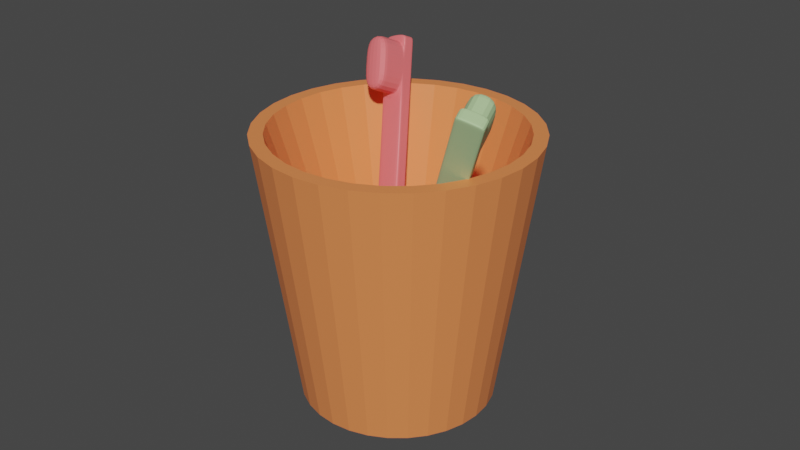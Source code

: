 # Source: ToiletCup.blend  (saved by Blender 3.5.10; exported with 4.5.12 LTS)
import bpy
from mathutils import Matrix  # noqa: F401  (used for matrix-valued properties, if any)

bpy.ops.wm.read_factory_settings(use_empty=True)
scene = bpy.context.scene
scene.name = 'Scene'

# ---- collections
col_misc4 = bpy.data.collections.new('misc4'); scene.collection.children.link(col_misc4)

# ---- materials (node trees are filled in below, after node groups)
mat_material_009 = bpy.data.materials.new('Material.009')
mat_material_009.use_transparent_shadow = False
mat_material_011 = bpy.data.materials.new('Material.011')
mat_material_011.use_transparent_shadow = False
mat_material_010 = bpy.data.materials.new('Material.010')
mat_material_010.use_transparent_shadow = False

# ---- material node trees
mat_material_009.use_nodes = True; mat_material_009.node_tree.nodes.clear()
_N = mat_material_009.node_tree.nodes; _L = mat_material_009.node_tree.links
n0 = _N.new('ShaderNodeBsdfPrincipled'); n0.name = 'Principled BSDF'; n0.location = (10, 300)
n0.distribution = 'GGX'
n0.subsurface_method = 'RANDOM_WALK_SKIN'
n0.inputs[0].default_value = (0.9131, 0.2582, 0.08228, 1.0)
n0.inputs[3].default_value = 1.45
n0.inputs[27].default_value = (0.0, 0.0, 0.0, 1.0)
n0.inputs[28].default_value = 1.0
n1 = _N.new('ShaderNodeOutputMaterial'); n1.name = 'Material Output'; n1.location = (300, 300)
_L.new(n0.outputs[0], n1.inputs[0])
n1.is_active_output = True
mat_material_011.use_nodes = True; mat_material_011.node_tree.nodes.clear()
_N = mat_material_011.node_tree.nodes; _L = mat_material_011.node_tree.links
n0 = _N.new('ShaderNodeBsdfPrincipled'); n0.name = 'Principled BSDF'; n0.location = (10, 300)
n0.distribution = 'GGX'
n0.subsurface_method = 'RANDOM_WALK_SKIN'
n0.inputs[0].default_value = (0.9647, 0.1746, 0.1845, 1.0)
n0.inputs[3].default_value = 1.45
n0.inputs[27].default_value = (0.0, 0.0, 0.0, 1.0)
n0.inputs[28].default_value = 1.0
n1 = _N.new('ShaderNodeOutputMaterial'); n1.name = 'Material Output'; n1.location = (300, 300)
_L.new(n0.outputs[0], n1.inputs[0])
n1.is_active_output = True
mat_material_010.use_nodes = True; mat_material_010.node_tree.nodes.clear()
_N = mat_material_010.node_tree.nodes; _L = mat_material_010.node_tree.links
n0 = _N.new('ShaderNodeBsdfPrincipled'); n0.name = 'Principled BSDF'; n0.location = (10, 300)
n0.distribution = 'GGX'
n0.subsurface_method = 'RANDOM_WALK_SKIN'
n0.inputs[0].default_value = (0.4564, 0.6514, 0.3325, 1.0)
n0.inputs[3].default_value = 1.45
n0.inputs[27].default_value = (0.0, 0.0, 0.0, 1.0)
n0.inputs[28].default_value = 1.0
n1 = _N.new('ShaderNodeOutputMaterial'); n1.name = 'Material Output'; n1.location = (300, 300)
_L.new(n0.outputs[0], n1.inputs[0])
n1.is_active_output = True

# ---- world
world_world = bpy.data.worlds.new('World'); scene.world = world_world
world_world.use_nodes = True; world_world.node_tree.nodes.clear()
_N = world_world.node_tree.nodes; _L = world_world.node_tree.links
n0 = _N.new('ShaderNodeOutputWorld'); n0.name = 'World Output'; n0.location = (300, 300)
n1 = _N.new('ShaderNodeBackground'); n1.name = 'Background'; n1.location = (10, 300)
n1.inputs[0].default_value = (0.05088, 0.05088, 0.05088, 1.0)
_L.new(n1.outputs[0], n0.inputs[0])
n0.is_active_output = True
world_world.color = (0.05088, 0.05088, 0.05088)
world_world.use_sun_shadow = False
world_world.sun_shadow_jitter_overblur = 0.0

# ---- meshes
me_circle_007 = bpy.data.meshes.new('Circle.007')
me_circle_007.from_pydata([(-3.335e-06, 0.5429, -0.9035), (-0.1059, 0.5324, -0.9035), (-0.2077, 0.5015, -0.9035), (-0.3016, 0.4514, -0.9035), (-0.3839, 0.3839, -0.9035), (-0.4514, 0.3016, -0.9035), (-0.5015, 0.2077, -0.9035), (-0.5324, 0.1059, -0.9035), (-0.5429, 4.325e-06, -0.9035), (-0.5324, -0.1059, -0.9035), (-0.5015, -0.2077, -0.9035), (-0.4514, -0.3016, -0.9035), (-0.3839, -0.3838, -0.9035), (-0.3016, -0.4514, -0.9035), (-0.2077, -0.5015, -0.9035), (-0.1059, -0.5324, -0.9035), (-3.335e-06, -0.5428, -0.9035), (0.1059, -0.5324, -0.9035), (0.2077, -0.5015, -0.9035), (0.3016, -0.4514, -0.9035), (0.3838, -0.3838, -0.9035), (0.4514, -0.3016, -0.9035), (0.5015, -0.2077, -0.9035), (0.5324, -0.1059, -0.9035), (0.5428, 4.325e-06, -0.9035), (0.5324, 0.1059, -0.9035), (0.5015, 0.2077, -0.9035), (0.4514, 0.3016, -0.9035), (0.3838, 0.3839, -0.9035), (0.3016, 0.4514, -0.9035), (0.2077, 0.5015, -0.9035), (0.1059, 0.5324, -0.9035), (-0.1473, 0.7408, 0.6108), (1.134e-06, 0.7553, 0.6108), (-0.289, 0.6978, 0.6108), (-0.4196, 0.628, 0.6108), (-0.5341, 0.5341, 0.6108), (-0.628, 0.4196, 0.6108), (-0.6978, 0.289, 0.6108), (-0.7408, 0.1473, 0.6108), (-0.7553, -5.676e-07, 0.6108), (-0.7408, -0.1473, 0.6108), (-0.6978, -0.289, 0.6108), (-0.628, -0.4196, 0.6108), (-0.5341, -0.5341, 0.6108), (-0.4196, -0.628, 0.6108), (-0.289, -0.6978, 0.6108), (-0.1473, -0.7408, 0.6108), (1.134e-06, -0.7553, 0.6108), (0.1474, -0.7408, 0.6108), (0.289, -0.6978, 0.6108), (0.4196, -0.628, 0.6108), (0.5341, -0.5341, 0.6108), (0.628, -0.4196, 0.6108), (0.6978, -0.289, 0.6108), (0.7408, -0.1473, 0.6108), (0.7553, -5.676e-07, 0.6108), (0.7408, 0.1473, 0.6108), (0.6978, 0.289, 0.6108), (0.628, 0.4196, 0.6108), (0.5341, 0.5341, 0.6108), (0.4196, 0.628, 0.6108), (0.289, 0.6978, 0.6108), (0.1474, 0.7408, 0.6108), (-0.1323, 0.6653, 0.6108), (2.266e-06, 0.6783, 0.6108), (-0.2596, 0.6267, 0.6108), (-0.3768, 0.564, 0.6108), (-0.4796, 0.4796, 0.6108), (-0.564, 0.3768, 0.6108), (-0.6267, 0.2596, 0.6108), (-0.6653, 0.1323, 0.6108), (-0.6783, 1.236e-07, 0.6108), (-0.6653, -0.1323, 0.6108), (-0.6267, -0.2596, 0.6108), (-0.564, -0.3768, 0.6108), (-0.4796, -0.4796, 0.6108), (-0.3768, -0.564, 0.6108), (-0.2596, -0.6267, 0.6108), (-0.1323, -0.6653, 0.6108), (2.266e-06, -0.6783, 0.6108), (0.1323, -0.6653, 0.6108), (0.2596, -0.6267, 0.6108), (0.3768, -0.564, 0.6108), (0.4796, -0.4796, 0.6108), (0.564, -0.3768, 0.6108), (0.6267, -0.2596, 0.6108), (0.6653, -0.1323, 0.6108), (0.6783, 1.236e-07, 0.6108), (0.6653, 0.1323, 0.6108), (0.6267, 0.2596, 0.6108), (0.564, 0.3768, 0.6108), (0.4796, 0.4796, 0.6108), (0.3768, 0.564, 0.6108), (0.2596, 0.6267, 0.6108), (0.1323, 0.6653, 0.6108), (-0.07508, 0.3774, -0.3182), (-2.133e-08, 0.3848, -0.3182), (-0.1473, 0.3555, -0.3182), (-0.2138, 0.32, -0.3182), (-0.2721, 0.2721, -0.3182), (-0.32, 0.2138, -0.3182), (-0.3555, 0.1473, -0.3182), (-0.3774, 0.07507, -0.3182), (-0.3848, -3.843e-06, -0.3182), (-0.3774, -0.07508, -0.3182), (-0.3555, -0.1473, -0.3182), (-0.32, -0.2138, -0.3182), (-0.2721, -0.2721, -0.3182), (-0.2138, -0.32, -0.3182), (-0.1473, -0.3555, -0.3182), (-0.07508, -0.3774, -0.3182), (-2.133e-08, -0.3848, -0.3182), (0.07508, -0.3774, -0.3182), (0.1473, -0.3555, -0.3182), (0.2138, -0.32, -0.3182), (0.2721, -0.2721, -0.3182), (0.32, -0.2138, -0.3182), (0.3555, -0.1473, -0.3182), (0.3774, -0.07508, -0.3182), (0.3848, -3.843e-06, -0.3182), (0.3774, 0.07507, -0.3182), (0.3555, 0.1473, -0.3182), (0.32, 0.2138, -0.3182), (0.2721, 0.2721, -0.3182), (0.2138, 0.32, -0.3182), (0.1473, 0.3555, -0.3182), (0.07508, 0.3774, -0.3182)], [], [(1, 0, 31, 30, 29, 28, 27, 26, 25, 24, 23, 22, 21, 20, 19, 18, 17, 16, 15, 14, 13, 12, 11, 10, 9, 8, 7, 6, 5, 4, 3, 2), (47, 48, 80, 79), (25, 26, 58, 57), (12, 13, 45, 44), (26, 27, 59, 58), (13, 14, 46, 45), (0, 1, 32, 33), (27, 28, 60, 59), (14, 15, 47, 46), (1, 2, 34, 32), (28, 29, 61, 60), (15, 16, 48, 47), (2, 3, 35, 34), (29, 30, 62, 61), (16, 17, 49, 48), (3, 4, 36, 35), (30, 31, 63, 62), (17, 18, 50, 49), (4, 5, 37, 36), (31, 0, 33, 63), (18, 19, 51, 50), (5, 6, 38, 37), (19, 20, 52, 51), (6, 7, 39, 38), (20, 21, 53, 52), (7, 8, 40, 39), (21, 22, 54, 53), (8, 9, 41, 40), (22, 23, 55, 54), (9, 10, 42, 41), (23, 24, 56, 55), (10, 11, 43, 42), (24, 25, 57, 56), (11, 12, 44, 43), (82, 83, 115, 114), (34, 35, 67, 66), (61, 62, 94, 93), (48, 49, 81, 80), (35, 36, 68, 67), (62, 63, 95, 94), (49, 50, 82, 81), (36, 37, 69, 68), (63, 33, 65, 95), (50, 51, 83, 82), (37, 38, 70, 69), (51, 52, 84, 83), (38, 39, 71, 70), (52, 53, 85, 84), (39, 40, 72, 71), (53, 54, 86, 85), (40, 41, 73, 72), (54, 55, 87, 86), (41, 42, 74, 73), (55, 56, 88, 87), (42, 43, 75, 74), (56, 57, 89, 88), (43, 44, 76, 75), (57, 58, 90, 89), (44, 45, 77, 76), (58, 59, 91, 90), (45, 46, 78, 77), (33, 32, 64, 65), (59, 60, 92, 91), (46, 47, 79, 78), (32, 34, 66, 64), (60, 61, 93, 92), (96, 98, 99, 100, 101, 102, 103, 104, 105, 106, 107, 108, 109, 110, 111, 112, 113, 114, 115, 116, 117, 118, 119, 120, 121, 122, 123, 124, 125, 126, 127, 97), (69, 70, 102, 101), (83, 84, 116, 115), (70, 71, 103, 102), (84, 85, 117, 116), (71, 72, 104, 103), (85, 86, 118, 117), (72, 73, 105, 104), (86, 87, 119, 118), (73, 74, 106, 105), (87, 88, 120, 119), (74, 75, 107, 106), (88, 89, 121, 120), (75, 76, 108, 107), (89, 90, 122, 121), (76, 77, 109, 108), (90, 91, 123, 122), (77, 78, 110, 109), (65, 64, 96, 97), (91, 92, 124, 123), (78, 79, 111, 110), (64, 66, 98, 96), (92, 93, 125, 124), (79, 80, 112, 111), (66, 67, 99, 98), (93, 94, 126, 125), (80, 81, 113, 112), (67, 68, 100, 99), (94, 95, 127, 126), (81, 82, 114, 113), (68, 69, 101, 100), (95, 65, 97, 127)])
_uv = me_circle_007.uv_layers.new(name='UVMap')
_uv.uv.foreach_set('vector', [0.0, 0.0, 0.0, 0.0, 0.0, 0.0, 0.0, 0.0, 0.0, 0.0, 0.0, 0.0, 0.0, 0.0, 0.0, 0.0, 0.0, 0.0, 0.0, 0.0, 0.0, 0.0, 0.0, 0.0, 0.0, 0.0, 0.0, 0.0, 0.0, 0.0, 0.0, 0.0, 0.0, 0.0, 0.0, 0.0, 0.0, 0.0, 0.0, 0.0, 0.0, 0.0, 0.0, 0.0, 0.0, 0.0, 0.0, 0.0, 0.0, 0.0, 0.0, 0.0, 0.0, 0.0, 0.0, 0.0, 0.0, 0.0, 0.0, 0.0, 0.0, 0.0, 0.0, 0.0, 0.0, 0.0, 0.0, 0.0, 0.0, 0.0, 0.0, 0.0, 0.0, 0.0, 0.0, 0.0, 0.0, 0.0, 0.0, 0.0, 0.0, 0.0, 0.0, 0.0, 0.0, 0.0, 0.0, 0.0, 0.0, 0.0, 0.0, 0.0, 0.0, 0.0, 0.0, 0.0, 0.0, 0.0, 0.0, 0.0, 0.0, 0.0, 0.0, 0.0, 0.0, 0.0, 0.0, 0.0, 0.0, 0.0, 0.0, 0.0, 0.0, 0.0, 0.0, 0.0, 0.0, 0.0, 0.0, 0.0, 0.0, 0.0, 0.0, 0.0, 0.0, 0.0, 0.0, 0.0, 0.0, 0.0, 0.0, 0.0, 0.0, 0.0, 0.0, 0.0, 0.0, 0.0, 0.0, 0.0, 0.0, 0.0, 0.0, 0.0, 0.0, 0.0, 0.0, 0.0, 0.0, 0.0, 0.0, 0.0, 0.0, 0.0, 0.0, 0.0, 0.0, 0.0, 0.0, 0.0, 0.0, 0.0, 0.0, 0.0, 0.0, 0.0, 0.0, 0.0, 0.0, 0.0, 0.0, 0.0, 0.0, 0.0, 0.0, 0.0, 0.0, 0.0, 0.0, 0.0, 0.0, 0.0, 0.0, 0.0, 0.0, 0.0, 0.0, 0.0, 0.0, 0.0, 0.0, 0.0, 0.0, 0.0, 0.0, 0.0, 0.0, 0.0, 0.0, 0.0, 0.0, 0.0, 0.0, 0.0, 0.0, 0.0, 0.0, 0.0, 0.0, 0.0, 0.0, 0.0, 0.0, 0.0, 0.0, 0.0, 0.0, 0.0, 0.0, 0.0, 0.0, 0.0, 0.0, 0.0, 0.0, 0.0, 0.0, 0.0, 0.0, 0.0, 0.0, 0.0, 0.0, 0.0, 0.0, 0.0, 0.0, 0.0, 0.0, 0.0, 0.0, 0.0, 0.0, 0.0, 0.0, 0.0, 0.0, 0.0, 0.0, 0.0, 0.0, 0.0, 0.0, 0.0, 0.0, 0.0, 0.0, 0.0, 0.0, 0.0, 0.0, 0.0, 0.0, 0.0, 0.0, 0.0, 0.0, 0.0, 0.0, 0.0, 0.0, 0.0, 0.0, 0.0, 0.0, 0.0, 0.0, 0.0, 0.0, 0.0, 0.0, 0.0, 0.0, 0.0, 0.0, 0.0, 0.0, 0.0, 0.0, 0.0, 0.0, 0.0, 0.0, 0.0, 0.0, 0.0, 0.0, 0.0, 0.0, 0.0, 0.0, 0.0, 0.0, 0.0, 0.0, 0.0, 0.0, 0.0, 0.0, 0.0, 0.0, 0.0, 0.0, 0.0, 0.0, 0.0, 0.0, 0.0, 0.0, 0.0, 0.0, 0.0, 0.0, 0.0, 0.0, 0.0, 0.0, 0.0, 0.0, 0.0, 0.0, 0.0, 0.0, 0.0, 0.0, 0.0, 0.0, 0.0, 0.0, 0.0, 0.0, 0.0, 0.0, 0.0, 0.0, 0.0, 0.0, 0.0, 0.0, 0.0, 0.0, 0.0, 0.0, 0.0, 0.0, 0.0, 0.0, 0.0, 0.0, 0.0, 0.0, 0.0, 0.0, 0.0, 0.0, 0.0, 0.0, 0.0, 0.0, 0.0, 0.0, 0.0, 0.0, 0.0, 0.0, 0.0, 0.0, 0.0, 0.0, 0.0, 0.0, 0.0, 0.0, 0.0, 0.0, 0.0, 0.0, 0.0, 0.0, 0.0, 0.0, 0.0, 0.0, 0.0, 0.0, 0.0, 0.0, 0.0, 0.0, 0.0, 0.0, 0.0, 0.0, 0.0, 0.0, 0.0, 0.0, 0.0, 0.0, 0.0, 0.0, 0.0, 0.0, 0.0, 0.0, 0.0, 0.0, 0.0, 0.0, 0.0, 0.0, 0.0, 0.0, 0.0, 0.0, 0.0, 0.0, 0.0, 0.0, 0.0, 0.0, 0.0, 0.0, 0.0, 0.0, 0.0, 0.0, 0.0, 0.0, 0.0, 0.0, 0.0, 0.0, 0.0, 0.0, 0.0, 0.0, 0.0, 0.0, 0.0, 0.0, 0.0, 0.0, 0.0, 0.0, 0.0, 0.0, 0.0, 0.0, 0.0, 0.0, 0.0, 0.0, 0.0, 0.0, 0.0, 0.0, 0.0, 0.0, 0.0, 0.0, 0.0, 0.0, 0.0, 0.0, 0.0, 0.0, 0.0, 0.0, 0.0, 0.0, 0.0, 0.0, 0.0, 0.0, 0.0, 0.0, 0.0, 0.0, 0.0, 0.0, 0.0, 0.0, 0.0, 0.0, 0.0, 0.0, 0.0, 0.0, 0.0, 0.0, 0.0, 0.0, 0.0, 0.0, 0.0, 0.0, 0.0, 0.0, 0.0, 0.0, 0.0, 0.0, 0.0, 0.0, 0.0, 0.0, 0.0, 0.0, 0.0, 0.0, 0.0, 0.0, 0.0, 0.0, 0.0, 0.0, 0.0, 0.0, 0.0, 0.0, 0.0, 0.0, 0.0, 0.0, 0.0, 0.0, 0.0, 0.0, 0.0, 0.0, 0.0, 0.0, 0.0, 0.0, 0.0, 0.0, 0.0, 0.0, 0.0, 0.0, 0.0, 0.0, 0.0, 0.0, 0.0, 0.0, 0.0, 0.0, 0.0, 0.0, 0.0, 0.0, 0.0, 0.0, 0.0, 0.0, 0.0, 0.0, 0.0, 0.0, 0.0, 0.0, 0.0, 0.0, 0.0, 0.0, 0.0, 0.0, 0.0, 0.0, 0.0, 0.0, 0.0, 0.0, 0.0, 0.0, 0.0, 0.0, 0.0, 0.0, 0.0, 0.0, 0.0, 0.0, 0.0, 0.0, 0.0, 0.0, 0.0, 0.0, 0.0, 0.0, 0.0, 0.0, 0.0, 0.0, 0.0, 0.0, 0.0, 0.0, 0.0, 0.0, 0.0, 0.0, 0.0, 0.0, 0.0, 0.0, 0.0, 0.0, 0.0, 0.0, 0.0, 0.0, 0.0, 0.0, 0.0, 0.0, 0.0, 0.0, 0.0, 0.0, 0.0, 0.0, 0.0, 0.0, 0.0, 0.0, 0.0, 0.0, 0.0, 0.0, 0.0, 0.0, 0.0, 0.0, 0.0, 0.0, 0.0, 0.0, 0.0, 0.0, 0.0, 0.0, 0.0, 0.0, 0.0, 0.0, 0.0, 0.0, 0.0, 0.0, 0.0, 0.0, 0.0, 0.0, 0.0, 0.0, 0.0, 0.0, 0.0, 0.0, 0.0, 0.0, 0.0, 0.0, 0.0, 0.0, 0.0, 0.0, 0.0, 0.0, 0.0, 0.0, 0.0, 0.0, 0.0, 0.0, 0.0, 0.0, 0.0, 0.0, 0.0, 0.0, 0.0, 0.0, 0.0, 0.0, 0.0, 0.0, 0.0, 0.0, 0.0, 0.0, 0.0, 0.0, 0.0, 0.0, 0.0, 0.0, 0.0, 0.0, 0.0, 0.0, 0.0, 0.0, 0.0, 0.0, 0.0, 0.0, 0.0, 0.0, 0.0, 0.0, 0.0, 0.0, 0.0, 0.0, 0.0, 0.0, 0.0, 0.0, 0.0, 0.0, 0.0, 0.0, 0.0, 0.0, 0.0, 0.0, 0.0, 0.0, 0.0, 0.0, 0.0, 0.0, 0.0, 0.0, 0.0, 0.0, 0.0, 0.0, 0.0, 0.0, 0.0, 0.0, 0.0, 0.0, 0.0, 0.0, 0.0, 0.0, 0.0, 0.0, 0.0, 0.0, 0.0, 0.0, 0.0, 0.0, 0.0, 0.0, 0.0, 0.0, 0.0, 0.0, 0.0, 0.0, 0.0, 0.0, 0.0, 0.0, 0.0, 0.0, 0.0, 0.0, 0.0, 0.0, 0.0, 0.0, 0.0, 0.0, 0.0, 0.0, 0.0, 0.0, 0.0, 0.0, 0.0, 0.0, 0.0, 0.0, 0.0, 0.0, 0.0, 0.0, 0.0, 0.0, 0.0, 0.0, 0.0, 0.0, 0.0, 0.0, 0.0, 0.0, 0.0, 0.0, 0.0, 0.0, 0.0, 0.0, 0.0, 0.0, 0.0, 0.0, 0.0, 0.0, 0.0, 0.0, 0.0, 0.0, 0.0, 0.0, 0.0, 0.0, 0.0, 0.0, 0.0, 0.0, 0.0, 0.0, 0.0, 0.0, 0.0, 0.0, 0.0, 0.0, 0.0, 0.0, 0.0, 0.0, 0.0, 0.0, 0.0, 0.0, 0.0, 0.0, 0.0, 0.0, 0.0, 0.0, 0.0, 0.0, 0.0, 0.0, 0.0, 0.0, 0.0, 0.0, 0.0, 0.0, 0.0, 0.0, 0.0, 0.0, 0.0, 0.0, 0.0, 0.0, 0.0, 0.0, 0.0, 0.0, 0.0, 0.0, 0.0, 0.0, 0.0, 0.0, 0.0, 0.0, 0.0, 0.0, 0.0])
me_circle_007.materials.append(mat_material_009)
me_circle_007.update()
me_cube_118 = bpy.data.meshes.new('Cube.118')
me_cube_118.from_pydata([(-1.0, -0.0991, -1.402), (-1.0, -0.0991, 0.5983), (-1.0, 1.901, -1.402), (-1.0, 1.901, 0.5983), (1.0, -0.0991, -1.402), (1.0, -0.0991, 0.5983), (1.0, 1.901, -1.402), (1.0, 1.901, 0.5983), (-1.0, -0.0991, -1.373), (-1.0, -0.0991, 0.5698), (-1.0, 1.901, 0.5698), (-1.0, 1.901, -1.373), (1.0, 1.901, 0.5698), (1.0, 1.901, -1.373), (1.0, -0.0991, 0.5698), (1.0, -0.0991, -1.373), (-1.0, 1.525, -1.402), (-1.0, 0.2764, -1.402), (-1.0, 0.2764, 0.5983), (-1.0, 1.525, 0.5983), (1.0, 0.2764, -1.402), (1.0, 1.525, -1.402), (1.0, 1.525, 0.5983), (1.0, 0.2764, 0.5983), (1.0, 1.525, -1.373), (1.0, 0.2764, -1.373), (1.0, 1.525, 0.5698), (1.0, 0.2764, 0.5698), (-1.0, 0.2764, -1.373), (-1.0, 1.525, -1.373), (-1.0, 0.2764, 0.5698), (-1.0, 1.525, 0.5698), (-1.0, -0.0991, 0.2593), (-1.0, 1.901, 0.2593), (1.0, 1.901, 0.2593), (1.0, -0.0991, 0.2593), (-1.0, 0.2764, 0.2593), (-1.0, 1.525, 0.2593), (1.0, 1.525, 0.2593), (1.0, 0.2764, 0.2593), (-1.0, -4.158, 0.2593), (-1.0, -4.158, 0.5698), (1.0, -4.158, 0.5698), (1.0, -4.158, 0.2593), (-1.0, -0.0991, 0.5698), (1.0, -0.0991, 0.5698), (1.0, -0.0991, 0.2593), (-1.0, -0.0991, 0.2593), (-1.0, -0.0991, 0.4146), (-1.0, 1.901, 0.4146), (1.0, 1.901, 0.4146), (1.0, -0.0991, 0.4146), (-1.0, 0.2764, 0.4146), (-1.0, 1.525, 0.4146), (1.0, 1.525, 0.4146), (1.0, 0.2764, 0.4146), (-1.0, -4.158, 0.4146), (1.0, -4.158, 0.4146), (-1.0, -0.0991, 0.4146), (1.0, -0.0991, 0.4146), (-1.0, -2.948, 0.5698), (-1.0, -2.948, 0.2593), (1.0, -2.948, 0.5698), (1.0, -2.948, 0.2593), (-1.0, -2.948, 0.4146), (1.0, -2.948, 0.4146)], [], [(31, 19, 3, 10), (10, 3, 7, 12), (27, 23, 5, 14), (14, 5, 1, 9), (17, 20, 4, 0), (23, 18, 1, 5), (4, 15, 8, 0), (62, 60, 41, 42), (20, 25, 15, 4), (55, 27, 14, 51), (2, 11, 13, 6), (49, 10, 12, 50), (16, 29, 11, 2), (53, 31, 10, 49), (48, 9, 30, 52), (52, 30, 31, 53), (0, 8, 28, 17), (17, 28, 29, 16), (50, 12, 26, 54), (54, 26, 27, 55), (6, 13, 24, 21), (21, 24, 25, 20), (7, 3, 19, 22), (22, 19, 18, 23), (2, 6, 21, 16), (16, 21, 20, 17), (12, 7, 22, 26), (26, 22, 23, 27), (9, 1, 18, 30), (30, 18, 19, 31), (24, 38, 39, 25), (13, 34, 38, 24), (28, 36, 37, 29), (8, 32, 36, 28), (29, 37, 33, 11), (11, 33, 34, 13), (25, 39, 35, 15), (15, 35, 32, 8), (57, 42, 41, 56), (65, 62, 42, 57), (64, 61, 40, 56), (61, 63, 43, 40), (32, 35, 46, 47), (48, 32, 47, 58), (51, 14, 45, 59), (14, 9, 44, 45), (35, 51, 59, 46), (9, 48, 58, 44), (60, 64, 56, 41), (63, 65, 57, 43), (43, 57, 56, 40), (38, 54, 55, 39), (34, 50, 54, 38), (36, 52, 53, 37), (32, 48, 52, 36), (37, 53, 49, 33), (33, 49, 50, 34), (39, 55, 51, 35), (46, 59, 65, 63), (44, 58, 64, 60), (47, 46, 63, 61), (58, 47, 61, 64), (59, 45, 62, 65), (45, 44, 60, 62)])
_uv = me_cube_118.uv_layers.new(name='UVMap')
_uv.uv.foreach_set('vector', [0.5417, 0.203, 0.625, 0.203, 0.625, 0.25, 0.5417, 0.25, 0.5417, 0.25, 0.625, 0.25, 0.625, 0.5, 0.5417, 0.5, 0.5417, 0.7031, 0.625, 0.7031, 0.625, 0.75, 0.5417, 0.75, 0.5417, 0.75, 0.625, 0.75, 0.625, 1.0, 0.5417, 1.0, 0.125, 0.7031, 0.375, 0.7031, 0.375, 0.75, 0.125, 0.75, 0.625, 0.7031, 0.875, 0.7031, 0.875, 0.75, 0.625, 0.75, 0.375, 0.75, 0.4583, 0.75, 0.4583, 1.0, 0.375, 1.0, 0.5417, 0.75, 0.5417, 1.0, 0.5417, 1.0, 0.5417, 0.75, 0.375, 0.7031, 0.4583, 0.7031, 0.4583, 0.75, 0.375, 0.75, 0.535, 0.7031, 0.5417, 0.7031, 0.5417, 0.75, 0.535, 0.75, 0.375, 0.25, 0.4583, 0.25, 0.4583, 0.5, 0.375, 0.5, 0.535, 0.25, 0.5417, 0.25, 0.5417, 0.5, 0.535, 0.5, 0.375, 0.203, 0.4583, 0.203, 0.4583, 0.25, 0.375, 0.25, 0.535, 0.203, 0.5417, 0.203, 0.5417, 0.25, 0.535, 0.25, 0.535, 0.0, 0.5417, 0.0, 0.5417, 0.04693, 0.535, 0.04693, 0.535, 0.04693, 0.5417, 0.04693, 0.5417, 0.203, 0.535, 0.203, 0.375, 0.0, 0.4583, 0.0, 0.4583, 0.04693, 0.375, 0.04693, 0.375, 0.04693, 0.4583, 0.04693, 0.4583, 0.203, 0.375, 0.203, 0.535, 0.5, 0.5417, 0.5, 0.5417, 0.547, 0.535, 0.547, 0.535, 0.547, 0.5417, 0.547, 0.5417, 0.7031, 0.535, 0.7031, 0.375, 0.5, 0.4583, 0.5, 0.4583, 0.547, 0.375, 0.547, 0.375, 0.547, 0.4583, 0.547, 0.4583, 0.7031, 0.375, 0.7031, 0.625, 0.5, 0.875, 0.5, 0.875, 0.547, 0.625, 0.547, 0.625, 0.547, 0.875, 0.547, 0.875, 0.7031, 0.625, 0.7031, 0.125, 0.5, 0.375, 0.5, 0.375, 0.547, 0.125, 0.547, 0.125, 0.547, 0.375, 0.547, 0.375, 0.7031, 0.125, 0.7031, 0.5417, 0.5, 0.625, 0.5, 0.625, 0.547, 0.5417, 0.547, 0.5417, 0.547, 0.625, 0.547, 0.625, 0.7031, 0.5417, 0.7031, 0.5417, 0.0, 0.625, 0.0, 0.625, 0.04693, 0.5417, 0.04693, 0.5417, 0.04693, 0.625, 0.04693, 0.625, 0.203, 0.5417, 0.203, 0.4583, 0.547, 0.5283, 0.547, 0.5283, 0.7031, 0.4583, 0.7031, 0.4583, 0.5, 0.5283, 0.5, 0.5283, 0.547, 0.4583, 0.547, 0.4583, 0.04693, 0.5283, 0.04693, 0.5283, 0.203, 0.4583, 0.203, 0.4583, 0.0, 0.5283, 0.0, 0.5283, 0.04693, 0.4583, 0.04693, 0.4583, 0.203, 0.5283, 0.203, 0.5283, 0.25, 0.4583, 0.25, 0.4583, 0.25, 0.5283, 0.25, 0.5283, 0.5, 0.4583, 0.5, 0.4583, 0.7031, 0.5283, 0.7031, 0.5283, 0.75, 0.4583, 0.75, 0.4583, 0.75, 0.5283, 0.75, 0.5283, 1.0, 0.4583, 1.0, 0.535, 0.75, 0.5417, 0.75, 0.5417, 1.0, 0.535, 1.0, 0.535, 0.75, 0.5417, 0.75, 0.5417, 0.75, 0.535, 0.75, 0.535, 0.0, 0.5283, 0.0, 0.5283, 0.0, 0.535, 0.0, 0.5283, 1.0, 0.5283, 0.75, 0.5283, 0.75, 0.5283, 1.0, 0.5283, 1.0, 0.5283, 0.75, 0.5283, 0.75, 0.5283, 1.0, 0.535, 0.0, 0.5283, 0.0, 0.5283, 0.0, 0.535, 0.0, 0.535, 0.75, 0.5417, 0.75, 0.5417, 0.75, 0.535, 0.75, 0.5417, 0.75, 0.5417, 1.0, 0.5417, 1.0, 0.5417, 0.75, 0.5283, 0.75, 0.535, 0.75, 0.535, 0.75, 0.5283, 0.75, 0.5417, 0.0, 0.535, 0.0, 0.535, 0.0, 0.5417, 0.0, 0.5417, 0.0, 0.535, 0.0, 0.535, 0.0, 0.5417, 0.0, 0.5283, 0.75, 0.535, 0.75, 0.535, 0.75, 0.5283, 0.75, 0.5283, 0.75, 0.535, 0.75, 0.535, 1.0, 0.5283, 1.0, 0.5283, 0.547, 0.535, 0.547, 0.535, 0.7031, 0.5283, 0.7031, 0.5283, 0.5, 0.535, 0.5, 0.535, 0.547, 0.5283, 0.547, 0.5283, 0.04693, 0.535, 0.04693, 0.535, 0.203, 0.5283, 0.203, 0.5283, 0.0, 0.535, 0.0, 0.535, 0.04693, 0.5283, 0.04693, 0.5283, 0.203, 0.535, 0.203, 0.535, 0.25, 0.5283, 0.25, 0.5283, 0.25, 0.535, 0.25, 0.535, 0.5, 0.5283, 0.5, 0.5283, 0.7031, 0.535, 0.7031, 0.535, 0.75, 0.5283, 0.75, 0.5283, 0.75, 0.535, 0.75, 0.535, 0.75, 0.5283, 0.75, 0.5417, 0.0, 0.535, 0.0, 0.535, 0.0, 0.5417, 0.0, 0.5283, 1.0, 0.5283, 0.75, 0.5283, 0.75, 0.5283, 1.0, 0.535, 0.0, 0.5283, 0.0, 0.5283, 0.0, 0.535, 0.0, 0.535, 0.75, 0.5417, 0.75, 0.5417, 0.75, 0.535, 0.75, 0.5417, 0.75, 0.5417, 1.0, 0.5417, 1.0, 0.5417, 0.75])
me_cube_118.materials.append(mat_material_011)
me_cube_118.update()
me_cube_119 = bpy.data.meshes.new('Cube.119')
me_cube_119.from_pydata([(-1.0, -0.0991, -1.402), (-1.0, -0.0991, 0.5983), (-1.0, 1.901, -1.402), (-1.0, 1.901, 0.5983), (1.0, -0.0991, -1.402), (1.0, -0.0991, 0.5983), (1.0, 1.901, -1.402), (1.0, 1.901, 0.5983), (-1.0, -0.0991, -1.373), (-1.0, -0.0991, 0.5698), (-1.0, 1.901, 0.5698), (-1.0, 1.901, -1.373), (1.0, 1.901, 0.5698), (1.0, 1.901, -1.373), (1.0, -0.0991, 0.5698), (1.0, -0.0991, -1.373), (-1.0, 1.525, -1.402), (-1.0, 0.2764, -1.402), (-1.0, 0.2764, 0.5983), (-1.0, 1.525, 0.5983), (1.0, 0.2764, -1.402), (1.0, 1.525, -1.402), (1.0, 1.525, 0.5983), (1.0, 0.2764, 0.5983), (1.0, 1.525, -1.373), (1.0, 0.2764, -1.373), (1.0, 1.525, 0.5698), (1.0, 0.2764, 0.5698), (-1.0, 0.2764, -1.373), (-1.0, 1.525, -1.373), (-1.0, 0.2764, 0.5698), (-1.0, 1.525, 0.5698), (-1.0, -0.0991, 0.2593), (-1.0, 1.901, 0.2593), (1.0, 1.901, 0.2593), (1.0, -0.0991, 0.2593), (-1.0, 0.2764, 0.2593), (-1.0, 1.525, 0.2593), (1.0, 1.525, 0.2593), (1.0, 0.2764, 0.2593), (-1.0, -4.158, 0.2593), (-1.0, -4.158, 0.5698), (1.0, -4.158, 0.5698), (1.0, -4.158, 0.2593), (-1.0, -0.0991, 0.5698), (1.0, -0.0991, 0.5698), (1.0, -0.0991, 0.2593), (-1.0, -0.0991, 0.2593), (-1.0, -0.0991, 0.4146), (-1.0, 1.901, 0.4146), (1.0, 1.901, 0.4146), (1.0, -0.0991, 0.4146), (-1.0, 0.2764, 0.4146), (-1.0, 1.525, 0.4146), (1.0, 1.525, 0.4146), (1.0, 0.2764, 0.4146), (-1.0, -4.158, 0.4146), (1.0, -4.158, 0.4146), (-1.0, -0.0991, 0.4146), (1.0, -0.0991, 0.4146), (-1.0, -2.948, 0.5698), (-1.0, -2.948, 0.2593), (1.0, -2.948, 0.5698), (1.0, -2.948, 0.2593), (-1.0, -2.948, 0.4146), (1.0, -2.948, 0.4146)], [], [(31, 19, 3, 10), (10, 3, 7, 12), (27, 23, 5, 14), (14, 5, 1, 9), (17, 20, 4, 0), (23, 18, 1, 5), (4, 15, 8, 0), (62, 60, 41, 42), (20, 25, 15, 4), (55, 27, 14, 51), (2, 11, 13, 6), (49, 10, 12, 50), (16, 29, 11, 2), (53, 31, 10, 49), (48, 9, 30, 52), (52, 30, 31, 53), (0, 8, 28, 17), (17, 28, 29, 16), (50, 12, 26, 54), (54, 26, 27, 55), (6, 13, 24, 21), (21, 24, 25, 20), (7, 3, 19, 22), (22, 19, 18, 23), (2, 6, 21, 16), (16, 21, 20, 17), (12, 7, 22, 26), (26, 22, 23, 27), (9, 1, 18, 30), (30, 18, 19, 31), (24, 38, 39, 25), (13, 34, 38, 24), (28, 36, 37, 29), (8, 32, 36, 28), (29, 37, 33, 11), (11, 33, 34, 13), (25, 39, 35, 15), (15, 35, 32, 8), (57, 42, 41, 56), (65, 62, 42, 57), (64, 61, 40, 56), (61, 63, 43, 40), (32, 35, 46, 47), (48, 32, 47, 58), (51, 14, 45, 59), (14, 9, 44, 45), (35, 51, 59, 46), (9, 48, 58, 44), (60, 64, 56, 41), (63, 65, 57, 43), (43, 57, 56, 40), (38, 54, 55, 39), (34, 50, 54, 38), (36, 52, 53, 37), (32, 48, 52, 36), (37, 53, 49, 33), (33, 49, 50, 34), (39, 55, 51, 35), (46, 59, 65, 63), (44, 58, 64, 60), (47, 46, 63, 61), (58, 47, 61, 64), (59, 45, 62, 65), (45, 44, 60, 62)])
_uv = me_cube_119.uv_layers.new(name='UVMap')
_uv.uv.foreach_set('vector', [0.5417, 0.203, 0.625, 0.203, 0.625, 0.25, 0.5417, 0.25, 0.5417, 0.25, 0.625, 0.25, 0.625, 0.5, 0.5417, 0.5, 0.5417, 0.7031, 0.625, 0.7031, 0.625, 0.75, 0.5417, 0.75, 0.5417, 0.75, 0.625, 0.75, 0.625, 1.0, 0.5417, 1.0, 0.125, 0.7031, 0.375, 0.7031, 0.375, 0.75, 0.125, 0.75, 0.625, 0.7031, 0.875, 0.7031, 0.875, 0.75, 0.625, 0.75, 0.375, 0.75, 0.4583, 0.75, 0.4583, 1.0, 0.375, 1.0, 0.5417, 0.75, 0.5417, 1.0, 0.5417, 1.0, 0.5417, 0.75, 0.375, 0.7031, 0.4583, 0.7031, 0.4583, 0.75, 0.375, 0.75, 0.535, 0.7031, 0.5417, 0.7031, 0.5417, 0.75, 0.535, 0.75, 0.375, 0.25, 0.4583, 0.25, 0.4583, 0.5, 0.375, 0.5, 0.535, 0.25, 0.5417, 0.25, 0.5417, 0.5, 0.535, 0.5, 0.375, 0.203, 0.4583, 0.203, 0.4583, 0.25, 0.375, 0.25, 0.535, 0.203, 0.5417, 0.203, 0.5417, 0.25, 0.535, 0.25, 0.535, 0.0, 0.5417, 0.0, 0.5417, 0.04693, 0.535, 0.04693, 0.535, 0.04693, 0.5417, 0.04693, 0.5417, 0.203, 0.535, 0.203, 0.375, 0.0, 0.4583, 0.0, 0.4583, 0.04693, 0.375, 0.04693, 0.375, 0.04693, 0.4583, 0.04693, 0.4583, 0.203, 0.375, 0.203, 0.535, 0.5, 0.5417, 0.5, 0.5417, 0.547, 0.535, 0.547, 0.535, 0.547, 0.5417, 0.547, 0.5417, 0.7031, 0.535, 0.7031, 0.375, 0.5, 0.4583, 0.5, 0.4583, 0.547, 0.375, 0.547, 0.375, 0.547, 0.4583, 0.547, 0.4583, 0.7031, 0.375, 0.7031, 0.625, 0.5, 0.875, 0.5, 0.875, 0.547, 0.625, 0.547, 0.625, 0.547, 0.875, 0.547, 0.875, 0.7031, 0.625, 0.7031, 0.125, 0.5, 0.375, 0.5, 0.375, 0.547, 0.125, 0.547, 0.125, 0.547, 0.375, 0.547, 0.375, 0.7031, 0.125, 0.7031, 0.5417, 0.5, 0.625, 0.5, 0.625, 0.547, 0.5417, 0.547, 0.5417, 0.547, 0.625, 0.547, 0.625, 0.7031, 0.5417, 0.7031, 0.5417, 0.0, 0.625, 0.0, 0.625, 0.04693, 0.5417, 0.04693, 0.5417, 0.04693, 0.625, 0.04693, 0.625, 0.203, 0.5417, 0.203, 0.4583, 0.547, 0.5283, 0.547, 0.5283, 0.7031, 0.4583, 0.7031, 0.4583, 0.5, 0.5283, 0.5, 0.5283, 0.547, 0.4583, 0.547, 0.4583, 0.04693, 0.5283, 0.04693, 0.5283, 0.203, 0.4583, 0.203, 0.4583, 0.0, 0.5283, 0.0, 0.5283, 0.04693, 0.4583, 0.04693, 0.4583, 0.203, 0.5283, 0.203, 0.5283, 0.25, 0.4583, 0.25, 0.4583, 0.25, 0.5283, 0.25, 0.5283, 0.5, 0.4583, 0.5, 0.4583, 0.7031, 0.5283, 0.7031, 0.5283, 0.75, 0.4583, 0.75, 0.4583, 0.75, 0.5283, 0.75, 0.5283, 1.0, 0.4583, 1.0, 0.535, 0.75, 0.5417, 0.75, 0.5417, 1.0, 0.535, 1.0, 0.535, 0.75, 0.5417, 0.75, 0.5417, 0.75, 0.535, 0.75, 0.535, 0.0, 0.5283, 0.0, 0.5283, 0.0, 0.535, 0.0, 0.5283, 1.0, 0.5283, 0.75, 0.5283, 0.75, 0.5283, 1.0, 0.5283, 1.0, 0.5283, 0.75, 0.5283, 0.75, 0.5283, 1.0, 0.535, 0.0, 0.5283, 0.0, 0.5283, 0.0, 0.535, 0.0, 0.535, 0.75, 0.5417, 0.75, 0.5417, 0.75, 0.535, 0.75, 0.5417, 0.75, 0.5417, 1.0, 0.5417, 1.0, 0.5417, 0.75, 0.5283, 0.75, 0.535, 0.75, 0.535, 0.75, 0.5283, 0.75, 0.5417, 0.0, 0.535, 0.0, 0.535, 0.0, 0.5417, 0.0, 0.5417, 0.0, 0.535, 0.0, 0.535, 0.0, 0.5417, 0.0, 0.5283, 0.75, 0.535, 0.75, 0.535, 0.75, 0.5283, 0.75, 0.5283, 0.75, 0.535, 0.75, 0.535, 1.0, 0.5283, 1.0, 0.5283, 0.547, 0.535, 0.547, 0.535, 0.7031, 0.5283, 0.7031, 0.5283, 0.5, 0.535, 0.5, 0.535, 0.547, 0.5283, 0.547, 0.5283, 0.04693, 0.535, 0.04693, 0.535, 0.203, 0.5283, 0.203, 0.5283, 0.0, 0.535, 0.0, 0.535, 0.04693, 0.5283, 0.04693, 0.5283, 0.203, 0.535, 0.203, 0.535, 0.25, 0.5283, 0.25, 0.5283, 0.25, 0.535, 0.25, 0.535, 0.5, 0.5283, 0.5, 0.5283, 0.7031, 0.535, 0.7031, 0.535, 0.75, 0.5283, 0.75, 0.5283, 0.75, 0.535, 0.75, 0.535, 0.75, 0.5283, 0.75, 0.5417, 0.0, 0.535, 0.0, 0.535, 0.0, 0.5417, 0.0, 0.5283, 1.0, 0.5283, 0.75, 0.5283, 0.75, 0.5283, 1.0, 0.535, 0.0, 0.5283, 0.0, 0.5283, 0.0, 0.535, 0.0, 0.535, 0.75, 0.5417, 0.75, 0.5417, 0.75, 0.535, 0.75, 0.5417, 0.75, 0.5417, 1.0, 0.5417, 1.0, 0.5417, 0.75])
me_cube_119.materials.append(mat_material_010)
me_cube_119.update()

# ---- objects
ob_b_athroom_cup = bpy.data.objects.new('b/athroom cup', me_circle_007)
ob_toothbrush = bpy.data.objects.new('toothbrush', me_cube_118)
ob_toothbrush_001 = bpy.data.objects.new('toothbrush.001', me_cube_119)

# ---- transforms, parenting, visibility, modifiers, constraints
ob_b_athroom_cup.location = (-4.233, 6.016, 5.197)
ob_b_athroom_cup.scale = (0.05581, 0.05581, 0.05581)
ob_toothbrush.location = (-4.249, 6.031, 5.218)
ob_toothbrush.rotation_euler = (-0.4468, -0.325, 0.0)
ob_toothbrush.scale = (0.003995, 0.00221, 0.05522)
_m = ob_toothbrush.modifiers.new('Subdivision', 'SUBSURF')
ob_toothbrush_001.location = (-4.207, 6.007, 5.223)
ob_toothbrush_001.rotation_euler = (-0.4257, -0.3094, 3.527)
ob_toothbrush_001.scale = (0.003995, 0.00221, 0.05522)
_m = ob_toothbrush_001.modifiers.new('Subdivision', 'SUBSURF')

# ---- collection membership
col_misc4.objects.link(ob_b_athroom_cup)
col_misc4.objects.link(ob_toothbrush)
col_misc4.objects.link(ob_toothbrush_001)

# ---- scene / render settings (as saved in the file)
scene.frame_start = 1; scene.frame_end = 250; scene.frame_set(193)
scene.render.engine = 'BLENDER_EEVEE_NEXT'
scene.cycles.samples = 1024
scene.cycles.sampling_pattern = 'TABULATED_SOBOL'
scene.cycles.bake_type = 'NORMAL'
scene.view_settings.view_transform = 'Filmic'
bpy.context.view_layer.update()

# ---- added for rendering (the .blend has no active camera and no usable light): camera, sun
cam_auto = bpy.data.cameras.new('AutoCamera')
cam_auto.lens = 50.0
cam_auto.sensor_width = 36.0
cam_auto.clip_end = 1000.0
ob_auto_camera = bpy.data.objects.new('AutoCamera', cam_auto)
scene.collection.objects.link(ob_auto_camera)
ob_auto_camera.location = (-4.04709, 5.79366, 5.34925)
ob_auto_camera.rotation_euler = (1.09748, -7.21219e-08, 0.694738)
scene.camera = ob_auto_camera
light_auto_sun = bpy.data.lights.new('AutoSun', 'SUN')
light_auto_sun.energy = 3.0
light_auto_sun.angle = 0.0523599
ob_auto_sun = bpy.data.objects.new('AutoSun', light_auto_sun)
scene.collection.objects.link(ob_auto_sun)
ob_auto_sun.rotation_euler = (0.872665, 0.174533, 0.523599)
bpy.context.view_layer.update()
